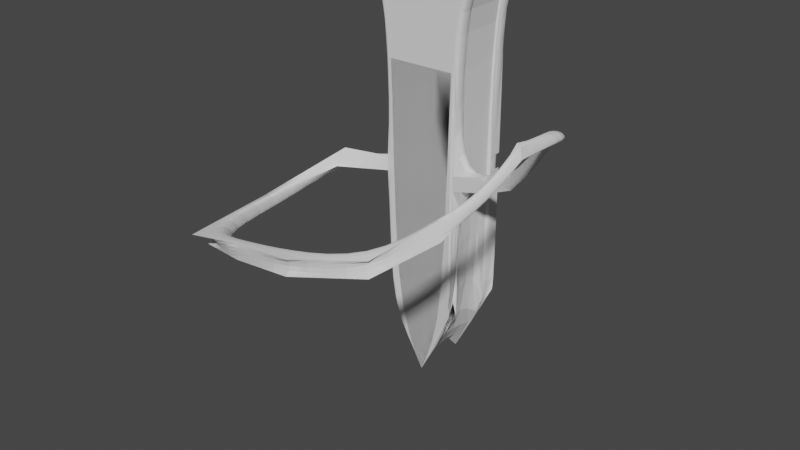 # Source: blade-sheath.blend  (saved by Blender 3.3.6; exported with 4.5.12 LTS)
import bpy
from mathutils import Matrix  # noqa: F401  (used for matrix-valued properties, if any)

bpy.ops.wm.read_factory_settings(use_empty=True)
scene = bpy.context.scene
scene.name = 'Scene'

# ---- collections
col_collection = bpy.data.collections.new('Collection'); scene.collection.children.link(col_collection)

# ---- world
world_world = bpy.data.worlds.new('World'); scene.world = world_world
world_world.use_nodes = True; world_world.node_tree.nodes.clear()
_N = world_world.node_tree.nodes; _L = world_world.node_tree.links
n0 = _N.new('ShaderNodeOutputWorld'); n0.name = 'World Output'; n0.location = (300, 300)
n1 = _N.new('ShaderNodeBackground'); n1.name = 'Background'; n1.location = (10, 300)
n1.inputs[0].default_value = (0.05088, 0.05088, 0.05088, 1.0)
_L.new(n1.outputs[0], n0.inputs[0])
n0.is_active_output = True
world_world.color = (0.05088, 0.05088, 0.05088)
world_world.use_sun_shadow = False
world_world.sun_shadow_jitter_overblur = 0.0

# ---- meshes
me_cube_003 = bpy.data.meshes.new('Cube.003')
me_cube_003.from_pydata([(0.9556, 0.5781, 7.34), (-0.9945, 0.5636, 7.341), (0.8324, 0.3177, 7.291), (0.9556, 0.3195, 7.34), (-0.9945, 0.305, 7.341), (-0.8669, 0.3063, 7.288), (-0.6797, 0.5636, 6.733), (-0.5521, 0.5649, 6.732), (-0.6797, 0.305, 6.733), (-0.5521, 0.3063, 6.732), (0.586, 0.5763, 6.739), (0.7093, 0.5781, 6.74), (0.586, 0.3177, 6.739), (0.7093, 0.3195, 6.74), (-0.6711, 0.5636, 1.33), (-0.5436, 0.5649, 1.329), (-0.6711, 0.305, 1.33), (-0.5436, 0.3063, 1.329), (0.5946, 0.5763, 1.336), (0.7179, 0.5781, 1.337), (0.5946, 0.3177, 1.336), (0.7179, 0.3195, 1.337), (-0.001908, 0.4413, 0.03657), (0.8324, 0.5763, 7.291), (0.9556, 0.5781, 7.34), (-0.9945, 0.5636, 7.341), (-0.8669, 0.5649, 7.288), (0.8324, 0.3177, 7.291), (0.9556, 0.3195, 7.34), (-0.9945, 0.305, 7.341), (-0.8669, 0.3063, 7.288), (-0.6797, 0.5636, 6.733), (-0.5521, 0.5649, 6.732), (-0.6797, 0.305, 6.733), (-0.5521, 0.3063, 6.732), (0.586, 0.5763, 6.739), (0.7093, 0.5781, 6.74), (0.586, 0.3177, 6.739), (0.7093, 0.3195, 6.74), (-0.6711, 0.5636, 1.33), (-0.5436, 0.5649, 1.329), (-0.6711, 0.305, 1.33), (-0.5436, 0.3063, 1.329), (0.5946, 0.5763, 1.336), (0.7179, 0.5781, 1.337), (0.5946, 0.3177, 1.336), (0.7179, 0.3195, 1.337), (-0.001908, 0.4413, 0.03657), (0.8324, -0.4577, 7.291), (0.9556, -0.4559, 7.34), (-0.9945, -0.4703, 7.341), (-0.8669, -0.4691, 7.288), (0.8324, -0.7162, 7.291), (0.9556, -0.7145, 7.34), (-0.9945, -0.7289, 7.341), (-0.8669, -0.7276, 7.288), (-0.6797, -0.4703, 6.733), (-0.5521, -0.4691, 6.732), (-0.6797, -0.7289, 6.733), (-0.5521, -0.7276, 6.732), (0.586, -0.4577, 6.739), (0.7093, -0.4559, 6.74), (0.586, -0.7162, 6.739), (0.7093, -0.7145, 6.74), (-0.6711, -0.4703, 1.33), (-0.5436, -0.4691, 1.329), (-0.6711, -0.7289, 1.33), (-0.5436, -0.7276, 1.329), (0.5946, -0.4577, 1.336), (0.7179, -0.4559, 1.337), (0.5946, -0.7162, 1.336), (0.7179, -0.7145, 1.337), (-0.001908, -0.5926, 0.03657), (0.8324, -0.4577, 7.291), (0.9556, -0.4559, 7.34), (-0.9945, -0.4703, 7.341), (-0.8669, -0.4691, 7.288), (0.8324, -0.7162, 7.291), (0.9556, -0.7145, 7.34), (-0.9945, -0.7289, 7.341), (-0.8669, -0.7276, 7.288), (-0.6797, -0.4703, 6.733), (-0.5521, -0.4691, 6.732), (-0.6797, -0.7289, 6.733), (-0.5521, -0.7276, 6.732), (0.586, -0.4577, 6.739), (0.7093, -0.4559, 6.74), (0.586, -0.7162, 6.739), (0.7093, -0.7145, 6.74), (-0.6711, -0.4703, 1.33), (-0.5436, -0.4691, 1.329), (-0.6711, -0.7289, 1.33), (-0.5436, -0.7276, 1.329), (0.5946, -0.4577, 1.336), (0.7179, -0.4559, 1.337), (0.5946, -0.7162, 1.336), (0.7179, -0.7145, 1.337), (-0.001908, -0.5926, 0.03657), (0.894, -0.4568, 7.316), (0.894, -0.7153, 7.316), (0.6477, -0.4568, 6.739), (0.6477, -0.7153, 6.739), (0.6562, -0.4568, 1.337), (0.6562, -0.7153, 1.337), (0.894, 0.5772, 7.316), (0.894, 0.3186, 7.316), (0.6477, 0.5772, 6.739), (0.6477, 0.3186, 6.739), (0.6562, 0.5772, 1.337), (0.6562, 0.3186, 1.337), (-0.9307, 0.5643, 7.315), (-0.9307, 0.3057, 7.315), (-0.6159, 0.5643, 6.732), (-0.6159, 0.3057, 6.732), (-0.6073, 0.5643, 1.33), (-0.6073, 0.3057, 1.33), (-0.9307, -0.4697, 7.315), (-0.9307, -0.7283, 7.315), (-0.6159, -0.4697, 6.732), (-0.6159, -0.7283, 6.732), (-0.6073, -0.4697, 1.33), (-0.6073, -0.7283, 1.33), (-0.6116, 0.5643, 4.031), (-0.6116, -0.7283, 4.031), (0.6519, 0.5772, 4.038), (0.6519, -0.7153, 4.038), (-0.6752, 0.305, 3.896), (-0.6756, 0.305, 4.167), (-0.6756, 0.5636, 4.167), (-0.6752, 0.5636, 3.896), (-0.6117, 0.5643, 4.031), (-0.6752, -0.7289, 3.896), (-0.6756, -0.7289, 4.167), (-0.6117, -0.7283, 4.031), (-0.6756, -0.4703, 4.167), (-0.6752, -0.4703, 3.896), (0.7138, 0.5781, 3.902), (0.7134, 0.5781, 4.175), (0.652, 0.5772, 4.038), (0.7134, 0.3195, 4.175), (0.7138, 0.3195, 3.902), (0.7138, -0.4559, 3.902), (0.7134, -0.4559, 4.175), (0.7134, -0.7145, 4.175), (0.7138, -0.7145, 3.902), (0.652, -0.7153, 4.038), (1.376, -0.4559, 4.067), (1.376, -0.4559, 4.339), (1.376, -0.7145, 4.339), (1.376, -0.7145, 4.067), (1.912, -0.521, 4.348), (1.91, -0.5696, 4.616), (1.889, -0.8232, 4.57), (1.891, -0.7746, 4.302), (2.406, -0.793, 4.88), (2.404, -0.8416, 5.148), (2.383, -1.095, 5.102), (2.386, -1.047, 4.834), (2.911, -1.152, 5.549), (2.861, -1.227, 5.71), (2.861, -1.486, 5.71), (2.911, -1.411, 5.549), (3.445, -1.531, 5.836), (3.395, -1.606, 5.997), (3.202, -1.891, 6.084), (3.252, -1.79, 5.923), (3.165, -3.409, 5.539), (3.204, -3.306, 5.409), (3.191, -3.189, 5.466), (3.095, -3.268, 5.626), (2.758, -3.657, 4.949), (2.722, -3.653, 5.242), (2.765, -3.761, 5.214), (2.822, -3.764, 4.916), (2.07, -4.33, 4.425), (2.07, -4.33, 4.697), (2.129, -4.424, 4.671), (2.13, -4.424, 4.398), (0.6988, -4.492, 4.173), (0.6984, -4.492, 4.445), (0.8575, -4.715, 4.374), (0.858, -4.715, 4.102), (-0.4442, -4.195, 3.795), (-0.4446, -4.195, 4.068), (-0.4446, -4.446, 4.068), (-0.4442, -4.446, 3.795), (-1.448, -3.823, 3.6), (-1.45, -4.178, 3.876), (-1.457, -4.438, 3.875), (-1.442, -4.152, 3.602), (-1.938, -2.303, 3.31), (-1.921, -2.303, 3.582), (-2.011, -2.361, 3.623), (-2.027, -2.361, 3.351), (-1.308, -1.223, 3.95), (-1.424, -1.282, 4.002), (-1.204, -1.227, 4.338), (-1.204, -1.441, 4.065), (3.315, -2.746, 6.068), (3.357, -2.767, 5.91), (3.232, -2.708, 6.099), (3.356, -2.73, 5.909)], [(130, 122), (136, 137), (138, 124), (145, 125)], [(1, 4, 8, 6), (3, 0, 11, 13), (13, 11, 19, 21), (4, 5, 9, 8), (6, 8, 16, 14), (2, 3, 13, 12), (14, 16, 22), (18, 20, 22), (7, 6, 14, 15), (12, 13, 21, 20), (9, 7, 15, 17), (8, 9, 17, 16), (10, 12, 20, 18), (11, 10, 18, 19), (12, 9, 5, 2), (15, 14, 22), (17, 15, 22), (16, 17, 22), (19, 18, 22), (21, 19, 22), (20, 21, 22), (20, 17, 9, 12), (17, 20, 22), (15, 18, 10, 7), (15, 22, 18), (25, 29, 33, 31), (28, 24, 36, 38), (30, 26, 32, 34), (111, 30, 34, 113), (110, 25, 31, 112), (23, 27, 37, 35), (105, 28, 38, 107), (104, 23, 35, 106), (39, 41, 47), (43, 45, 47), (131, 133, 123, 121, 91), (86, 100, 102, 94, 141, 142), (34, 32, 40, 42), (113, 34, 42, 115), (35, 37, 45, 43), (106, 35, 43, 108, 124), (37, 34, 30, 27), (40, 114, 39, 47), (42, 40, 47), (41, 115, 42, 47), (44, 108, 43, 47), (46, 44, 47), (45, 109, 46, 47), (45, 42, 34, 37), (42, 45, 47), (23, 26, 32, 35), (40, 43, 35, 32), (40, 47, 43), (50, 54, 58, 56), (53, 49, 61, 63), (63, 61, 69, 71), (55, 51, 57, 59), (54, 55, 59, 58), (51, 50, 56, 57), (56, 58, 66, 64), (48, 52, 62, 60), (52, 53, 63, 62), (49, 48, 60, 61), (64, 66, 72), (68, 70, 72), (57, 56, 64, 65), (62, 63, 71, 70), (59, 57, 65, 67), (58, 59, 67, 66), (60, 62, 70, 68), (61, 60, 68, 69), (62, 59, 55, 52), (65, 64, 72), (67, 65, 72), (66, 67, 72), (69, 68, 72), (71, 69, 72), (70, 71, 72), (70, 67, 59, 62), (67, 70, 72), (48, 51, 57, 60), (65, 68, 60, 57), (65, 72, 68), (75, 79, 83, 81), (78, 74, 86, 88), (80, 76, 82, 84), (117, 80, 84, 119), (116, 75, 81, 118), (83, 119, 123, 133, 132), (73, 77, 87, 85), (99, 78, 88, 101), (98, 73, 85, 100), (89, 91, 97), (93, 95, 97), (84, 82, 90, 92), (119, 84, 92, 121, 123), (85, 87, 95, 93), (100, 85, 93, 102), (87, 84, 80, 77), (90, 120, 89, 97), (92, 90, 97), (91, 121, 92, 97), (94, 102, 93, 97), (96, 94, 97), (95, 103, 96, 97), (95, 92, 84, 87), (92, 95, 97), (73, 76, 82, 85), (90, 93, 85, 82), (90, 97, 93), (77, 99, 101, 87), (74, 98, 100, 86), (87, 101, 125, 103, 95), (88, 86, 142, 143), (38, 36, 137, 139), (37, 107, 109, 45), (24, 104, 106, 36), (27, 105, 107, 37), (98, 105, 107, 100), (109, 102, 100, 107), (47, 97, 102, 109), (31, 33, 127, 128), (32, 112, 122, 114, 40), (26, 110, 112, 32), (29, 111, 113, 33), (81, 83, 132, 134), (82, 118, 120, 90), (76, 116, 118, 82), (79, 117, 119, 83), (111, 116, 118, 113), (120, 115, 113, 118), (97, 47, 115, 120), (129, 126, 41, 39), (118, 81, 134, 135, 89, 120), (135, 131, 91, 89), (107, 38, 139, 140, 46, 109), (140, 136, 44, 46), (144, 141, 94, 96), (131, 132, 133), (126, 129, 128, 127), (131, 135, 134, 132), (33, 113, 115, 41, 126, 127), (143, 142, 147, 148), (142, 141, 146, 147), (143, 144, 149, 148), (141, 144, 149, 146), (146, 149, 153, 150), (148, 149, 153, 152), (148, 147, 151, 152), (147, 146, 150, 151), (152, 153, 157, 156), (152, 151, 155, 156), (151, 150, 154, 155), (150, 153, 157, 154), (156, 155, 159, 160), (155, 154, 158, 159), (154, 157, 161, 158), (156, 157, 161, 160), (201, 199, 162, 165), (161, 158, 159, 160), (163, 164, 160, 159), (200, 201, 165, 164), (167, 168, 201, 199), (199, 198, 163, 162), (164, 165, 161, 160), (166, 167, 199, 198), (169, 166, 198, 200), (198, 200, 164, 163), (171, 172, 166, 169), (168, 169, 200, 201), (173, 170, 168, 167), (168, 170, 171, 169), (170, 173, 177, 174), (172, 173, 177, 176), (172, 171, 175, 176), (171, 170, 174, 175), (176, 175, 179, 180), (175, 174, 178, 179), (174, 177, 181, 178), (176, 177, 181, 180), (178, 181, 185, 182), (180, 181, 185, 184), (180, 179, 183, 184), (179, 178, 182, 183), (184, 185, 189, 188), (184, 183, 187, 188), (183, 182, 186, 187), (182, 185, 189, 186), (188, 187, 191, 192), (187, 186, 190, 191), (186, 189, 193, 190), (188, 189, 193, 192), (194, 197, 131, 135), (196, 197, 131, 132), (196, 195, 134, 132), (195, 194, 135, 134), (167, 166, 172, 173), (162, 163, 159, 158), (165, 162, 158, 161), (190, 193, 195, 194), (192, 193, 195, 196), (192, 191, 197, 196), (191, 190, 194, 197), (79, 75, 116, 117), (76, 80, 117, 116), (77, 80, 76, 73), (73, 98, 99, 77), (74, 78, 99, 98), (24, 28, 105, 104), (27, 23, 104, 105), (27, 30, 26, 23), (111, 110, 26, 30), (29, 25, 110, 111)])
me_cube_003.polygons.foreach_set('use_smooth', [0, 0, 0, 0, 0, 0, 0, 1, 0, 0, 1, 0, 1, 0, 0, 0, 1, 0, 0, 0, 0, 0, 0, 0, 0, 0, 0, 1, 0, 0, 1, 0, 0, 0, 1, 0, 0, 1, 0, 1, 0, 0, 0, 1, 0, 0, 0, 0, 0, 0, 0, 0, 0, 0, 0, 0, 1, 0, 0, 0, 1, 0, 0, 0, 1, 0, 0, 1, 0, 1, 0, 0, 0, 1, 0, 0, 0, 0, 0, 0, 0, 0, 0, 0, 0, 1, 0, 0, 0, 1, 0, 0, 0, 1, 1, 0, 1, 0, 0, 0, 1, 0, 0, 0, 0, 0, 0, 0, 0, 0, 0, 0, 0, 0, 0, 0, 0, 0, 0, 0, 0, 0, 0, 0, 0, 0, 0, 0, 0, 0, 0, 0, 0, 0, 0, 0, 0, 0, 0, 0, 0, 0, 0, 0, 0, 0, 0, 0, 0, 0, 0, 0, 0, 0, 0, 0, 0, 0, 0, 0, 0, 0, 0, 0, 0, 0, 0, 0, 0, 0, 0, 0, 0, 0, 0, 0, 0, 0, 0, 0, 0, 0, 0, 0, 0, 0, 0, 0, 0, 0, 0, 0, 0, 0, 0, 0, 0, 0, 0, 0, 0, 0, 0, 0, 0, 0, 0, 0, 0, 1, 0, 0, 0])
_uv = me_cube_003.uv_layers.new(name='UVMap')
_uv.uv.foreach_set('vector', [0.0, 0.0, 0.0, 0.0, 0.0, 0.0, 0.0, 0.0, 0.0, 0.0, 0.0, 0.0, 0.0, 0.0, 0.0, 0.0, 0.0, 0.0, 0.0, 0.0, 0.0, 0.0, 0.0, 0.0, 0.0, 0.0, 0.0, 0.0, 0.0, 0.0, 0.0, 0.0, 0.0, 0.0, 0.0, 0.0, 0.0, 0.0, 0.0, 0.0, 0.0, 0.0, 0.0, 0.0, 0.0, 0.0, 0.0, 0.0, 0.0, 0.0, 0.0, 0.0, 0.0, 0.0, 0.625, 0.9574, 0.625, 0.9574, 0.625, 0.9574, 0.0, 0.0, 0.0, 0.0, 0.0, 0.0, 0.0, 0.0, 0.0, 0.0, 0.0, 0.0, 0.0, 0.0, 0.0, 0.0, 0.625, 0.7926, 0.625, 0.7926, 0.625, 0.7926, 0.625, 0.7926, 0.0, 0.0, 0.0, 0.0, 0.0, 0.0, 0.0, 0.0, 0.625, 0.9574, 0.625, 0.9574, 0.625, 0.9574, 0.625, 0.9574, 0.0, 0.0, 0.0, 0.0, 0.0, 0.0, 0.0, 0.0, 0.0, 0.0, 0.0, 0.0, 0.0, 0.0, 0.0, 0.0, 0.0, 0.0, 0.0, 0.0, 0.0, 0.0, 0.625, 0.7926, 0.625, 0.7926, 0.625, 0.7926, 0.0, 0.0, 0.0, 0.0, 0.0, 0.0, 0.0, 0.0, 0.0, 0.0, 0.0, 0.0, 0.0, 0.0, 0.0, 0.0, 0.0, 0.0, 0.0, 0.0, 0.0, 0.0, 0.0, 0.0, 0.0, 0.0, 0.0, 0.0, 0.0, 0.0, 0.0, 0.0, 0.0, 0.0, 0.0, 0.0, 0.0, 0.0, 0.0, 0.0, 0.0, 0.0, 0.0, 0.0, 0.0, 0.0, 0.0, 0.0, 0.0, 0.0, 0.0, 0.0, 0.0, 0.0, 0.0, 0.0, 0.0, 0.0, 0.0, 0.0, 0.0, 0.0, 0.0, 0.0, 0.0, 0.0, 0.0, 0.0, 0.625, 0.7926, 0.625, 0.7926, 0.625, 0.7926, 0.625, 0.7926, 0.0, 0.0, 0.0, 0.0, 0.0, 0.0, 0.0, 0.0, 0.0, 0.0, 0.0, 0.0, 0.0, 0.0, 0.0, 0.0, 0.625, 0.9574, 0.625, 0.9574, 0.625, 0.9574, 0.625, 0.9574, 0.0, 0.0, 0.0, 0.0, 0.0, 0.0, 0.0, 0.0, 0.0, 0.0, 0.0, 0.0, 0.0, 0.0, 0.0, 0.0, 0.0, 0.0, 0.0, 0.0, 0.0, 0.0, 0.625, 0.9574, 0.625, 0.9574, 0.625, 0.9574, 0.0, 0.0, 0.0, 0.0, 0.0, 0.0, 0.0, 0.0, 0.0, 0.0, 0.0, 0.0, 0.0, 0.0, 0.0, 0.0, 0.0, 0.0, 0.0, 0.0, 0.0, 0.0, 0.625, 0.7926, 0.625, 0.7926, 0.625, 0.7926, 0.625, 0.7926, 0.0, 0.0, 0.0, 0.0, 0.0, 0.0, 0.0, 0.0, 0.625, 0.9574, 0.625, 0.9574, 0.625, 0.9574, 0.625, 0.9574, 0.0, 0.0, 0.0, 0.0, 0.0, 0.0, 0.0, 0.0, 0.0, 0.0, 0.0, 0.0, 0.0, 0.0, 0.0, 0.0, 0.0, 0.0, 0.0, 0.0, 0.0, 0.0, 0.0, 0.0, 0.0, 0.0, 0.625, 0.7926, 0.625, 0.7926, 0.625, 0.7926, 0.0, 0.0, 0.0, 0.0, 0.0, 0.0, 0.0, 0.0, 0.0, 0.0, 0.0, 0.0, 0.0, 0.0, 0.0, 0.0, 0.0, 0.0, 0.0, 0.0, 0.0, 0.0, 0.0, 0.0, 0.0, 0.0, 0.0, 0.0, 0.0, 0.0, 0.0, 0.0, 0.0, 0.0, 0.0, 0.0, 0.0, 0.0, 0.0, 0.0, 0.0, 0.0, 0.0, 0.0, 0.0, 0.0, 0.0, 0.0, 0.0, 0.0, 0.0, 0.0, 0.0, 0.0, 0.0, 0.0, 0.0, 0.0, 0.0, 0.0, 0.0, 0.0, 0.0, 0.0, 0.0, 0.0, 0.0, 0.0, 0.0, 0.0, 0.0, 0.0, 0.0, 0.0, 0.0, 0.0, 0.0, 0.0, 0.0, 0.0, 0.0, 0.0, 0.0, 0.0, 0.0, 0.0, 0.0, 0.0, 0.0, 0.0, 0.625, 0.7926, 0.625, 0.7926, 0.625, 0.7926, 0.625, 0.7926, 0.0, 0.0, 0.0, 0.0, 0.0, 0.0, 0.0, 0.0, 0.0, 0.0, 0.0, 0.0, 0.0, 0.0, 0.0, 0.0, 0.0, 0.0, 0.0, 0.0, 0.0, 0.0, 0.0, 0.0, 0.625, 0.9574, 0.625, 0.9574, 0.625, 0.9574, 0.625, 0.9574, 0.0, 0.0, 0.0, 0.0, 0.0, 0.0, 0.0, 0.0, 0.0, 0.0, 0.0, 0.0, 0.0, 0.0, 0.0, 0.0, 0.0, 0.0, 0.0, 0.0, 0.0, 0.0, 0.625, 0.9574, 0.625, 0.9574, 0.625, 0.9574, 0.0, 0.0, 0.0, 0.0, 0.0, 0.0, 0.0, 0.0, 0.0, 0.0, 0.0, 0.0, 0.0, 0.0, 0.0, 0.0, 0.625, 0.7926, 0.625, 0.7926, 0.625, 0.7926, 0.625, 0.7926, 0.0, 0.0, 0.0, 0.0, 0.0, 0.0, 0.0, 0.0, 0.625, 0.9574, 0.625, 0.9574, 0.625, 0.9574, 0.625, 0.9574, 0.0, 0.0, 0.0, 0.0, 0.0, 0.0, 0.0, 0.0, 0.0, 0.0, 0.0, 0.0, 0.0, 0.0, 0.0, 0.0, 0.0, 0.0, 0.0, 0.0, 0.0, 0.0, 0.625, 0.7926, 0.625, 0.7926, 0.625, 0.7926, 0.0, 0.0, 0.0, 0.0, 0.0, 0.0, 0.0, 0.0, 0.0, 0.0, 0.0, 0.0, 0.0, 0.0, 0.0, 0.0, 0.0, 0.0, 0.0, 0.0, 0.0, 0.0, 0.0, 0.0, 0.0, 0.0, 0.0, 0.0, 0.0, 0.0, 0.0, 0.0, 0.0, 0.0, 0.0, 0.0, 0.0, 0.0, 0.0, 0.0, 0.0, 0.0, 0.0, 0.0, 0.0, 0.0, 0.0, 0.0, 0.0, 0.0, 0.0, 0.0, 0.0, 0.0, 0.0, 0.0, 0.0, 0.0, 0.0, 0.0, 0.0, 0.0, 0.0, 0.0, 0.0, 0.0, 0.0, 0.0, 0.0, 0.0, 0.0, 0.0, 0.0, 0.0, 0.0, 0.0, 0.625, 0.7926, 0.625, 0.7926, 0.625, 0.7926, 0.625, 0.7926, 0.0, 0.0, 0.0, 0.0, 0.0, 0.0, 0.0, 0.0, 0.0, 0.0, 0.0, 0.0, 0.0, 0.0, 0.0, 0.0, 0.0, 0.0, 0.0, 0.0, 0.0, 0.0, 0.0, 0.0, 0.0, 0.0, 0.625, 0.9574, 0.625, 0.9574, 0.625, 0.9574, 0.625, 0.9574, 0.0, 0.0, 0.0, 0.0, 0.0, 0.0, 0.0, 0.0, 0.0, 0.0, 0.0, 0.0, 0.0, 0.0, 0.0, 0.0, 0.0, 0.0, 0.0, 0.0, 0.0, 0.0, 0.625, 0.9574, 0.625, 0.9574, 0.625, 0.9574, 0.625, 0.7926, 0.625, 0.7926, 0.625, 0.7926, 0.625, 0.7926, 0.0, 0.0, 0.0, 0.0, 0.0, 0.0, 0.0, 0.0, 0.0, 0.0, 0.625, 0.9574, 0.625, 0.9574, 0.625, 0.9574, 0.625, 0.9574, 0.0, 0.0, 0.0, 0.0, 0.0, 0.0, 0.0, 0.0, 0.0, 0.0, 0.0, 0.0, 0.0, 0.0, 0.0, 0.0, 0.0, 0.0, 0.0, 0.0, 0.0, 0.0, 0.0, 0.0, 0.625, 0.7926, 0.625, 0.7926, 0.625, 0.7926, 0.0, 0.0, 0.0, 0.0, 0.0, 0.0, 0.0, 0.0, 0.0, 0.0, 0.0, 0.0, 0.0, 0.0, 0.0, 0.0, 0.0, 0.0, 0.0, 0.0, 0.0, 0.0, 0.0, 0.0, 0.0, 0.0, 0.0, 0.0, 0.0, 0.0, 0.0, 0.0, 0.0, 0.0, 0.0, 0.0, 0.0, 0.0, 0.0, 0.0, 0.0, 0.0, 0.0, 0.0, 0.0, 0.0, 0.0, 0.0, 0.0, 0.0, 0.0, 0.0, 0.0, 0.0, 0.0, 0.0, 0.0, 0.0, 0.0, 0.0, 0.0, 0.0, 0.0, 0.0, 0.0, 0.0, 0.0, 0.0, 0.0, 0.0, 0.0, 0.0, 0.0, 0.0, 0.0, 0.0, 0.0, 0.0, 0.0, 0.0, 0.0, 0.0, 0.0, 0.0, 0.0, 0.0, 0.0, 0.0, 0.0, 0.0, 0.0, 0.0, 0.0, 0.0, 0.0, 0.0, 0.0, 0.0, 0.0, 0.0, 0.0, 0.0, 0.0, 0.0, 0.0, 0.0, 0.0, 0.0, 0.0, 0.0, 0.0, 0.0, 0.0, 0.0, 0.0, 0.0, 0.0, 0.0, 0.0, 0.0, 0.0, 0.0, 0.0, 0.0, 0.0, 0.0, 0.0, 0.0, 0.0, 0.0, 0.0, 0.0, 0.0, 0.0, 0.0, 0.0, 0.0, 0.0, 0.0, 0.0, 0.0, 0.0, 0.0, 0.0, 0.0, 0.0, 0.0, 0.0, 0.0, 0.0, 0.0, 0.0, 0.0, 0.0, 0.0, 0.0, 0.0, 0.0, 0.0, 0.0, 0.0, 0.0, 0.0, 0.0, 0.0, 0.0, 0.0, 0.0, 0.0, 0.0, 0.0, 0.0, 0.0, 0.0, 0.0, 0.0, 0.0, 0.0, 0.0, 0.0, 0.0, 0.0, 0.0, 0.0, 0.0, 0.0, 0.0, 0.0, 0.0, 0.0, 0.0, 0.0, 0.0, 0.0, 0.0, 0.0, 0.0, 0.0, 0.0, 0.0, 0.0, 0.0, 0.0, 0.0, 0.0, 0.0, 0.0, 0.0, 0.0, 0.0, 0.0, 0.0, 0.0, 0.0, 0.0, 0.0, 0.0, 0.0, 0.0, 0.0, 0.0, 0.0, 0.0, 0.0, 0.0, 0.0, 0.0, 0.0, 0.0, 0.0, 0.0, 0.0, 0.0, 0.0, 0.0, 0.0, 0.0, 0.0, 0.0, 0.0, 0.0, 0.0, 0.0, 0.0, 0.0, 0.0, 0.0, 0.0, 0.0, 0.0, 0.0, 0.0, 0.0, 0.0, 0.0, 0.0, 0.0, 0.0, 0.0, 0.0, 0.0, 0.0, 0.0, 0.0, 0.0, 0.0, 0.0, 0.0, 0.0, 0.0, 0.0, 0.0, 0.0, 0.0, 0.0, 0.0, 0.0, 0.0, 0.0, 0.0, 0.0, 0.0, 0.0, 0.0, 0.0, 0.0, 0.0, 0.0, 0.0, 0.0, 0.0, 0.0, 0.0, 0.0, 0.0, 0.0, 0.0, 0.0, 0.0, 0.0, 0.0, 0.0, 0.0, 0.0, 0.0, 0.0, 0.0, 0.0, 0.0, 0.0, 0.0, 0.0, 0.0, 0.0, 0.0, 0.0, 0.0, 0.0, 0.0, 0.0, 0.0, 0.0, 0.0, 0.0, 0.0, 0.0, 0.0, 0.0, 0.0, 0.0, 0.0, 0.0, 0.0, 0.0, 0.0, 0.0, 0.0, 0.0, 0.0, 0.0, 0.0, 0.0, 0.0, 0.0, 0.0, 0.0, 0.0, 0.0, 0.0, 0.0, 0.0, 0.0, 0.0, 0.0, 0.0, 0.0, 0.0, 0.0, 0.0, 0.0, 0.0, 0.0, 0.0, 0.0, 0.0, 0.0, 0.0, 0.0, 0.0, 0.0, 0.0, 0.0, 0.0, 0.0, 0.0, 0.0, 0.0, 0.0, 0.0, 0.0, 0.0, 0.0, 0.0, 0.0, 0.0, 0.0, 0.0, 0.0, 0.0, 0.0, 0.0, 0.0, 0.0, 0.0, 0.0, 0.0, 0.0, 0.0, 0.0, 0.0, 0.0, 0.0, 0.0, 0.0, 0.0, 0.0, 0.0, 0.0, 0.0, 0.0, 0.0, 0.0, 0.0, 0.0, 0.0, 0.0, 0.0, 0.0, 0.0, 0.0, 0.0, 0.0, 0.0, 0.0, 0.0, 0.0, 0.0, 0.0, 0.0, 0.0, 0.0, 0.0, 0.0, 0.0, 0.0, 0.0, 0.0, 0.0, 0.0, 0.0, 0.0, 0.0, 0.0, 0.0, 0.0, 0.0, 0.0, 0.0, 0.0, 0.0, 0.0, 0.0, 0.0, 0.0, 0.0, 0.0, 0.0, 0.0, 0.0, 0.0, 0.0, 0.0, 0.0, 0.0, 0.0, 0.0, 0.0, 0.0, 0.0, 0.0, 0.0, 0.0, 0.0, 0.0, 0.0, 0.0, 0.0, 0.0, 0.0, 0.0, 0.0, 0.0, 0.0, 0.0, 0.0, 0.0, 0.0, 0.0, 0.0, 0.0, 0.0, 0.0, 0.0, 0.0, 0.0, 0.0, 0.0, 0.0, 0.0, 0.0, 0.0, 0.0, 0.0, 0.0, 0.0, 0.0, 0.0, 0.0, 0.0, 0.0, 0.0, 0.0, 0.0, 0.0, 0.0, 0.0, 0.0, 0.0, 0.0, 0.0, 0.0, 0.0, 0.0, 0.0, 0.0, 0.0, 0.0, 0.0, 0.0, 0.0, 0.0, 0.0, 0.0, 0.0, 0.0, 0.0, 0.0, 0.0, 0.0, 0.0, 0.0, 0.0, 0.0, 0.0, 0.0, 0.0, 0.0, 0.0, 0.0, 0.0, 0.0, 0.0, 0.0, 0.0, 0.0, 0.0, 0.0, 0.0, 0.0, 0.0, 0.0, 0.0, 0.0, 0.0, 0.0, 0.0, 0.0, 0.0, 0.0, 0.0, 0.0, 0.0, 0.0, 0.0, 0.0, 0.0, 0.0, 0.0, 0.0, 0.0, 0.0, 0.0, 0.0, 0.0, 0.0, 0.0, 0.0, 0.0, 0.0, 0.0, 0.0, 0.0, 0.0, 0.0, 0.0, 0.0, 0.0, 0.0, 0.0, 0.0, 0.0, 0.0, 0.0, 0.0, 0.0, 0.0, 0.0, 0.0, 0.0, 0.0, 0.0, 0.0, 0.0, 0.0, 0.0, 0.0, 0.0, 0.0, 0.0, 0.0, 0.0, 0.0, 0.0, 0.0, 0.0, 0.0, 0.0, 0.0, 0.0, 0.0, 0.0, 0.0, 0.0, 0.0, 0.0, 0.0, 0.0, 0.0, 0.0, 0.0, 0.0, 0.0, 0.0, 0.0, 0.0, 0.0, 0.0, 0.0, 0.0, 0.0, 0.0, 0.0, 0.0, 0.0, 0.0, 0.0, 0.0, 0.0, 0.0, 0.0, 0.0, 0.0, 0.0, 0.0, 0.0, 0.0, 0.0, 0.0, 0.0, 0.0, 0.0, 0.0, 0.0, 0.0, 0.0, 0.0, 0.0, 0.0, 0.0, 0.0, 0.0, 0.0, 0.0, 0.0, 0.0, 0.0, 0.0, 0.0, 0.0, 0.0, 0.0, 0.0, 0.0, 0.0, 0.0, 0.0, 0.0, 0.0, 0.0, 0.0, 0.0, 0.0, 0.0, 0.0, 0.0, 0.0, 0.0, 0.0, 0.0, 0.0, 0.0, 0.0, 0.0, 0.0, 0.0, 0.0, 0.0, 0.0, 0.0, 0.0, 0.0, 0.0, 0.0, 0.0, 0.0, 0.0, 0.0, 0.0, 0.0, 0.0, 0.0, 0.0, 0.0, 0.0, 0.0, 0.0, 0.0, 0.0, 0.0, 0.0, 0.0, 0.0, 0.0, 0.0, 0.0, 0.0, 0.0, 0.0, 0.0, 0.0, 0.0, 0.0, 0.0, 0.0, 0.0, 0.0, 0.0, 0.0, 0.0, 0.0, 0.0, 0.0, 0.0, 0.0, 0.0, 0.0, 0.0, 0.0, 0.0, 0.0, 0.0, 0.0, 0.0, 0.0, 0.0, 0.0, 0.0, 0.0, 0.0, 0.0, 0.0, 0.0, 0.0, 0.0, 0.0, 0.0, 0.0, 0.0, 0.0, 0.0, 0.0, 0.0, 0.0, 0.0, 0.0, 0.0, 0.0, 0.0, 0.0, 0.0, 0.0, 0.0, 0.0, 0.0, 0.0, 0.0, 0.0, 0.0, 0.0, 0.0, 0.0, 0.0, 0.0, 0.0, 0.0, 0.0, 0.0, 0.0, 0.0, 0.0, 0.0, 0.0, 0.0, 0.0, 0.0, 0.0, 0.0, 0.0, 0.0, 0.0, 0.0, 0.0, 0.625, 0.7926, 0.625, 0.7926, 0.0, 0.0, 0.0, 0.0, 0.0, 0.0, 0.0, 0.0, 0.0, 0.0, 0.0, 0.0, 0.0, 0.0, 0.0, 0.0, 0.0, 0.0, 0.0, 0.0, 0.0, 0.0, 0.0, 0.0, 0.0, 0.0, 0.0, 0.0, 0.0, 0.0, 0.0, 0.0, 0.0, 0.0, 0.0, 0.0, 0.0, 0.0, 0.0, 0.0, 0.0, 0.0, 0.0, 0.0, 0.0, 0.0, 0.0, 0.0, 0.0, 0.0, 0.0, 0.0, 0.0, 0.0, 0.0, 0.0, 0.0, 0.0, 0.0, 0.0, 0.0, 0.0, 0.0, 0.0, 0.0, 0.0, 0.0, 0.0])
me_cube_003.update()
me_cube_004 = bpy.data.meshes.new('Cube.004')
me_cube_004.from_pydata([(-0.9949, 0.5636, 7.598), (-0.8673, 0.5649, 7.554), (-0.9949, 0.305, 7.598), (-0.8673, 0.3063, 7.554), (-0.9945, 0.5636, 7.341), (-0.8669, 0.5649, 7.288), (0.832, 0.5763, 7.557), (-0.9949, 0.5636, 7.598), (0.9552, 0.5781, 7.597), (-0.8673, 0.5649, 7.554), (0.832, 0.3177, 7.557), (-0.9949, 0.305, 7.598), (0.9552, 0.3195, 7.597), (-0.8673, 0.3063, 7.554), (0.8324, 0.5763, 7.291), (0.9556, 0.5781, 7.34), (-0.9945, 0.5636, 7.341), (-0.8669, 0.5649, 7.288), (0.8324, 0.3177, 7.291), (0.9556, 0.3195, 7.34), (-0.9945, 0.305, 7.341), (-0.8669, 0.3063, 7.288), (0.832, -0.4577, 7.557), (0.9552, -0.4559, 7.597), (0.832, -0.7162, 7.557), (0.9552, -0.7145, 7.597), (0.832, -0.4577, 7.557), (-0.9949, -0.4703, 7.598), (0.9552, -0.4559, 7.597), (-0.8673, -0.4691, 7.554), (-0.03506, -0.4634, 7.555), (0.832, -0.7162, 7.557), (-0.9949, -0.7289, 7.598), (0.9552, -0.7145, 7.597), (-0.8673, -0.7276, 7.554), (-0.03506, -0.7219, 7.555), (0.8324, -0.4577, 7.291), (0.9556, -0.4559, 7.34), (-0.9945, -0.4703, 7.341), (-0.8669, -0.4691, 7.288), (0.8324, -0.7162, 7.291), (0.9556, -0.7145, 7.34), (-0.9945, -0.7289, 7.341), (-0.8669, -0.7276, 7.288), (0.8936, -0.4568, 7.577), (0.8936, -0.7153, 7.577), (0.894, -0.4568, 7.316), (0.894, -0.7153, 7.316), (0.8936, 0.5772, 7.577), (0.8936, 0.3186, 7.577), (0.894, 0.5772, 7.316), (0.894, 0.3186, 7.316), (-0.9311, 0.5643, 7.576), (-0.9311, 0.3057, 7.576), (-0.9307, 0.5643, 7.315), (-0.9307, 0.3057, 7.315), (-0.9311, -0.4697, 7.576), (-0.9311, -0.7283, 7.576), (-0.9307, -0.4697, 7.315), (-0.9307, -0.7283, 7.315)], [], [(1, 0, 4, 5), (2, 0, 1, 3), (49, 12, 19, 51), (7, 11, 20, 16), (6, 10, 13, 9), (48, 6, 14, 50), (12, 8, 15, 19), (53, 13, 21, 55), (21, 18, 10, 13), (17, 14, 6, 9), (49, 48, 8, 12), (24, 22, 23, 25), (45, 33, 41, 47), (27, 32, 42, 38), (26, 31, 35, 30), (44, 26, 36, 46), (33, 28, 37, 41), (57, 34, 43, 59), (56, 27, 38, 58), (43, 40, 31, 34), (39, 36, 26, 29), (57, 56, 29, 34), (28, 44, 46, 37), (31, 45, 47, 40), (10, 6, 48, 49), (8, 48, 50, 15), (10, 49, 51, 18), (46, 44, 49, 51), (9, 52, 54, 17), (11, 53, 55, 20), (32, 27, 56, 57), (29, 56, 58, 39), (32, 57, 59, 42), (58, 55, 53, 56), (34, 29, 30, 35)])
_uv = me_cube_004.uv_layers.new(name='UVMap')
_uv.uv.foreach_set('vector', [0.0, 0.0, 0.0, 0.0, 0.0, 0.0, 0.0, 0.0, 0.0, 0.0, 0.0, 0.0, 0.0, 0.0, 0.0, 0.0, 0.0, 0.0, 0.0, 0.0, 0.0, 0.0, 0.0, 0.0, 0.0, 0.0, 0.0, 0.0, 0.0, 0.0, 0.0, 0.0, 0.0, 0.0, 0.0, 0.0, 0.625, 0.7926, 0.625, 0.7926, 0.0, 0.0, 0.0, 0.0, 0.0, 0.0, 0.0, 0.0, 0.0, 0.0, 0.0, 0.0, 0.0, 0.0, 0.0, 0.0, 0.0, 0.0, 0.0, 0.0, 0.0, 0.0, 0.0, 0.0, 0.625, 0.7926, 0.0, 0.0, 0.0, 0.0, 0.625, 0.7926, 0.625, 0.7926, 0.0, 0.0, 0.0, 0.0, 0.625, 0.7926, 0.0, 0.0, 0.0, 0.0, 0.0, 0.0, 0.0, 0.0, 0.0, 0.0, 0.0, 0.0, 0.0, 0.0, 0.0, 0.0, 0.0, 0.0, 0.0, 0.0, 0.0, 0.0, 0.0, 0.0, 0.0, 0.0, 0.0, 0.0, 0.0, 0.0, 0.0, 0.0, 0.0, 0.0, 0.0, 0.0, 0.625, 0.875, 0.625, 0.875, 0.0, 0.0, 0.0, 0.0, 0.0, 0.0, 0.0, 0.0, 0.0, 0.0, 0.0, 0.0, 0.0, 0.0, 0.0, 0.0, 0.0, 0.0, 0.0, 0.0, 0.0, 0.0, 0.0, 0.0, 0.0, 0.0, 0.0, 0.0, 0.0, 0.0, 0.0, 0.0, 0.625, 0.7926, 0.0, 0.0, 0.0, 0.0, 0.625, 0.7926, 0.625, 0.7926, 0.0, 0.0, 0.0, 0.0, 0.625, 0.7926, 0.0, 0.0, 0.0, 0.0, 0.0, 0.0, 0.0, 0.0, 0.0, 0.0, 0.0, 0.0, 0.0, 0.0, 0.0, 0.0, 0.0, 0.0, 0.0, 0.0, 0.0, 0.0, 0.0, 0.0, 0.0, 0.0, 0.0, 0.0, 0.0, 0.0, 0.0, 0.0, 0.0, 0.0, 0.0, 0.0, 0.0, 0.0, 0.0, 0.0, 0.0, 0.0, 0.0, 0.0, 0.0, 0.0, 0.0, 0.0, 0.0, 0.0, 0.0, 0.0, 0.0, 0.0, 0.0, 0.0, 0.0, 0.0, 0.0, 0.0, 0.0, 0.0, 0.0, 0.0, 0.0, 0.0, 0.0, 0.0, 0.0, 0.0, 0.0, 0.0, 0.0, 0.0, 0.0, 0.0, 0.0, 0.0, 0.0, 0.0, 0.0, 0.0, 0.0, 0.0, 0.0, 0.0, 0.0, 0.0, 0.0, 0.0, 0.0, 0.0, 0.0, 0.0, 0.0, 0.0, 0.0, 0.0, 0.0, 0.0, 0.0, 0.0, 0.0, 0.0, 0.0, 0.0, 0.0, 0.0, 0.625, 0.875, 0.625, 0.875])
me_cube_004.update()

# ---- objects
ob_cube_002 = bpy.data.objects.new('Cube.002', me_cube_003)
ob_cube_001 = bpy.data.objects.new('Cube.001', me_cube_004)

# ---- transforms, parenting, visibility, modifiers, constraints
ob_cube_002.location = (0.0, 0.0, 0.0)
_m = ob_cube_002.modifiers.new('Subdivision', 'SUBSURF')
_m.levels = 0
ob_cube_001.location = (0.0, 0.0, 0.0)
_m = ob_cube_001.modifiers.new('Subdivision', 'SUBSURF')
_m.levels = 0

# ---- collection membership
col_collection.objects.link(ob_cube_002)
col_collection.objects.link(ob_cube_001)

# ---- scene / render settings (as saved in the file)
scene.frame_start = 1; scene.frame_end = 250; scene.frame_set(1)
scene.render.engine = 'BLENDER_EEVEE_NEXT'
scene.cycles.sampling_pattern = 'TABULATED_SOBOL'
scene.cycles.use_light_tree = False
scene.view_settings.view_transform = 'Filmic'
bpy.context.view_layer.update()

# ---- added for rendering (the .blend has no active camera and no usable light): camera, sun
cam_auto = bpy.data.cameras.new('AutoCamera')
cam_auto.lens = 50.0
cam_auto.sensor_width = 36.0
cam_auto.clip_end = 1000.0
ob_auto_camera = bpy.data.objects.new('AutoCamera', cam_auto)
scene.collection.objects.link(ob_auto_camera)
ob_auto_camera.location = (10.637, -13.9825, 11.7599)
ob_auto_camera.rotation_euler = (1.09748, -7.21219e-08, 0.694738)
scene.camera = ob_auto_camera
light_auto_sun = bpy.data.lights.new('AutoSun', 'SUN')
light_auto_sun.energy = 3.0
light_auto_sun.angle = 0.0523599
ob_auto_sun = bpy.data.objects.new('AutoSun', light_auto_sun)
scene.collection.objects.link(ob_auto_sun)
ob_auto_sun.rotation_euler = (0.872665, 0.174533, 0.523599)
bpy.context.view_layer.update()
